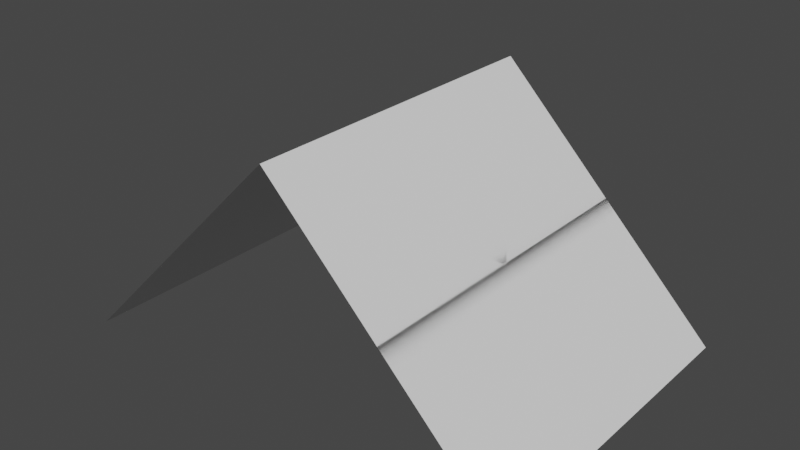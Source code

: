 # Source: priceTag.blend  (saved by Blender 2.90.8; exported with 4.5.12 LTS)
import bpy
from mathutils import Matrix  # noqa: F401  (used for matrix-valued properties, if any)

bpy.ops.wm.read_factory_settings(use_empty=True)
scene = bpy.context.scene
scene.name = 'Scene'

# ---- collections
col_collection = bpy.data.collections.new('Collection'); scene.collection.children.link(col_collection)

# ---- world
world_world = bpy.data.worlds.new('World'); scene.world = world_world
world_world.use_nodes = True; world_world.node_tree.nodes.clear()
_N = world_world.node_tree.nodes; _L = world_world.node_tree.links
n0 = _N.new('ShaderNodeOutputWorld'); n0.name = 'World Output'; n0.location = (300, 300)
n1 = _N.new('ShaderNodeBackground'); n1.name = 'Background'; n1.location = (10, 300)
n1.inputs[0].default_value = (0.05088, 0.05088, 0.05088, 1.0)
_L.new(n1.outputs[0], n0.inputs[0])
n0.is_active_output = True
world_world.color = (0.05088, 0.05088, 0.05088)
world_world.use_sun_shadow = False
world_world.sun_shadow_jitter_overblur = 0.0

# ---- meshes
me_plane = bpy.data.meshes.new('Plane')
me_plane.from_pydata([(-1.0, -1.0, 0.0), (1.0, -1.0, 0.0), (-1.0, 1.0, 0.0), (1.0, 1.0, 0.0)], [], [(0, 1, 3, 2)])
_uv = me_plane.uv_layers.new(name='UVMap')
_uv.uv.foreach_set('vector', [0.0, 0.0, 1.0, 0.0, 1.0, 1.0, 0.0, 1.0])
me_plane.use_remesh_fix_poles = True
me_plane.use_remesh_preserve_attributes = False
me_plane.use_mirror_vertex_groups = False
me_plane.update()
me_plane_001 = bpy.data.meshes.new('Plane.001')
me_plane_001.from_pydata([(-1.0, -1.0, 0.0), (1.0, -1.0, 0.0), (-1.0, 1.0, 0.0), (1.0, 1.0, 0.0)], [], [(0, 1, 3, 2)])
_uv = me_plane_001.uv_layers.new(name='UVMap')
_uv.uv.foreach_set('vector', [0.0, 0.0, 1.0, 0.0, 1.0, 1.0, 0.0, 1.0])
me_plane_001.use_remesh_fix_poles = True
me_plane_001.use_remesh_preserve_attributes = False
me_plane_001.use_mirror_vertex_groups = False
me_plane_001.update()
me_plane_002 = bpy.data.meshes.new('Plane.002')
me_plane_002.from_pydata([(-1.0, -1.0, 0.0), (1.0, -1.0, 0.0), (-1.0, 1.0, 0.0), (1.0, 1.0, 0.0)], [], [(0, 1, 3, 2)])
_uv = me_plane_002.uv_layers.new(name='UVMap')
_uv.uv.foreach_set('vector', [0.0, 0.0, 1.0, 0.0, 1.0, 1.0, 0.0, 1.0])
me_plane_002.use_remesh_fix_poles = True
me_plane_002.use_remesh_preserve_attributes = False
me_plane_002.use_mirror_vertex_groups = False
me_plane_002.update()
me_plane_003 = bpy.data.meshes.new('Plane.003')
me_plane_003.from_pydata([(-1.0, -1.0, 0.0), (1.0, -1.0, 0.0), (-1.0, 1.0, 0.0), (1.0, 1.0, 0.0)], [], [(0, 1, 3, 2)])
_uv = me_plane_003.uv_layers.new(name='UVMap')
_uv.uv.foreach_set('vector', [0.0, 0.0, 1.0, 0.0, 1.0, 1.0, 0.0, 1.0])
me_plane_003.use_remesh_fix_poles = True
me_plane_003.use_remesh_preserve_attributes = False
me_plane_003.use_mirror_vertex_groups = False
me_plane_003.update()

# ---- objects
ob_plane = bpy.data.objects.new('Plane', me_plane)
ob_plane_001 = bpy.data.objects.new('Plane.001', me_plane_001)
ob_plane_002 = bpy.data.objects.new('Plane.002', me_plane_002)
ob_plane_003 = bpy.data.objects.new('Plane.003', me_plane_003)

# ---- transforms, parenting, visibility, modifiers, constraints
ob_plane.location = (0.7067, 0.0, 0.6373)
ob_plane.rotation_euler = (0.0, 0.7854, 0.0)
ob_plane.lineart.crease_threshold = 0.0
ob_plane_001.location = (-0.7075, 0.0, 0.6373)
ob_plane_001.rotation_euler = (0.0, 0.7854, 3.142)
ob_plane_001.lineart.crease_threshold = 0.0
ob_plane_002.location = (0.7067, 0.0, 0.6373)
ob_plane_002.rotation_euler = (-0.0, 3.927, -0.0)
ob_plane_002.lineart.crease_threshold = 0.0
ob_plane_003.location = (-0.7075, 0.0, 0.6373)
ob_plane_003.rotation_euler = (-4.029e-14, -2.356, 3.142)
ob_plane_003.lineart.crease_threshold = 0.0

# ---- collection membership
col_collection.objects.link(ob_plane)
col_collection.objects.link(ob_plane_001)
col_collection.objects.link(ob_plane_002)
col_collection.objects.link(ob_plane_003)

# ---- scene / render settings (as saved in the file)
scene.frame_start = 1; scene.frame_end = 250; scene.frame_set(1)
scene.render.engine = 'BLENDER_EEVEE_NEXT'
scene.cycles.use_denoising = False
scene.cycles.samples = 128
scene.cycles.sampling_pattern = 'TABULATED_SOBOL'
scene.cycles.use_adaptive_sampling = False
scene.cycles.use_light_tree = False
scene.view_settings.view_transform = 'Filmic'
bpy.context.view_layer.update()

# ---- added for rendering (the .blend has no active camera and no usable light): camera, sun
cam_auto = bpy.data.cameras.new('AutoCamera')
cam_auto.lens = 50.0
cam_auto.sensor_width = 36.0
cam_auto.clip_end = 1000.0
ob_auto_camera = bpy.data.objects.new('AutoCamera', cam_auto)
scene.collection.objects.link(ob_auto_camera)
ob_auto_camera.location = (3.46145, -4.15424, 3.40684)
ob_auto_camera.rotation_euler = (1.09748, -7.21219e-08, 0.694738)
scene.camera = ob_auto_camera
light_auto_sun = bpy.data.lights.new('AutoSun', 'SUN')
light_auto_sun.energy = 3.0
light_auto_sun.angle = 0.0523599
ob_auto_sun = bpy.data.objects.new('AutoSun', light_auto_sun)
scene.collection.objects.link(ob_auto_sun)
ob_auto_sun.rotation_euler = (0.872665, 0.174533, 0.523599)
bpy.context.view_layer.update()

